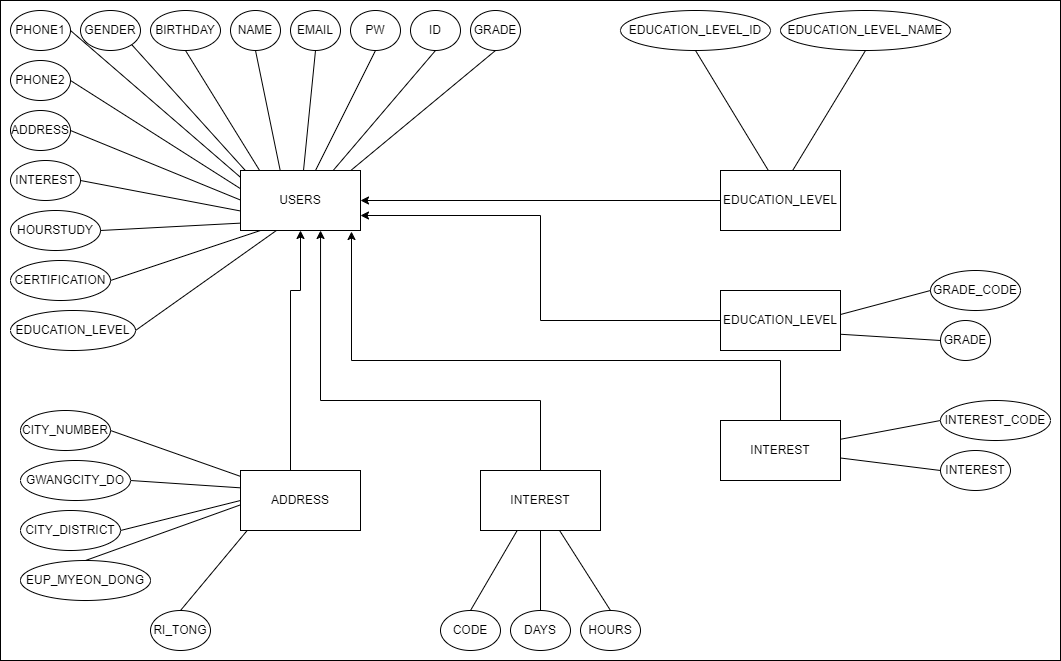

The diagram above was exported from draw.io. Its source (the exported page's mxGraphModel, read from the mxfile embedded in the PNG):
<mxGraphModel dx="1434" dy="796" grid="1" gridSize="10" guides="1" tooltips="1" connect="1" arrows="1" fold="1" page="1" pageScale="1" pageWidth="850" pageHeight="1100" math="0" shadow="0" extFonts="Permanent Marker^https://fonts.googleapis.com/css?family=Permanent+Marker">
  <root>
    <mxCell id="0" />
    <mxCell id="1" parent="0" />
    <mxCell id="GVj67lRI6UVRpVfSHgP1-77" value="" style="rounded=0;whiteSpace=wrap;html=1;" vertex="1" parent="1">
      <mxGeometry width="1060" height="660" as="geometry" />
    </mxCell>
    <mxCell id="GVj67lRI6UVRpVfSHgP1-44" value="" style="endArrow=none;html=1;rounded=0;exitX=1;exitY=0.5;exitDx=0;exitDy=0;" edge="1" parent="1" source="GVj67lRI6UVRpVfSHgP1-39">
      <mxGeometry width="50" height="50" relative="1" as="geometry">
        <mxPoint x="220" y="360" as="sourcePoint" />
        <mxPoint x="280" y="490" as="targetPoint" />
      </mxGeometry>
    </mxCell>
    <mxCell id="GVj67lRI6UVRpVfSHgP1-43" value="" style="endArrow=none;html=1;rounded=0;exitX=1;exitY=0.5;exitDx=0;exitDy=0;" edge="1" parent="1" source="GVj67lRI6UVRpVfSHgP1-38">
      <mxGeometry width="50" height="50" relative="1" as="geometry">
        <mxPoint x="220" y="360" as="sourcePoint" />
        <mxPoint x="280" y="490" as="targetPoint" />
      </mxGeometry>
    </mxCell>
    <mxCell id="GVj67lRI6UVRpVfSHgP1-42" value="" style="endArrow=none;html=1;rounded=0;exitX=1;exitY=0.5;exitDx=0;exitDy=0;" edge="1" parent="1" source="GVj67lRI6UVRpVfSHgP1-37">
      <mxGeometry width="50" height="50" relative="1" as="geometry">
        <mxPoint x="220" y="360" as="sourcePoint" />
        <mxPoint x="280" y="490" as="targetPoint" />
      </mxGeometry>
    </mxCell>
    <mxCell id="GVj67lRI6UVRpVfSHgP1-2" value="ID" style="ellipse;whiteSpace=wrap;html=1;" vertex="1" parent="1">
      <mxGeometry x="410" y="10" width="50" height="40" as="geometry" />
    </mxCell>
    <mxCell id="GVj67lRI6UVRpVfSHgP1-3" value="PW" style="ellipse;whiteSpace=wrap;html=1;" vertex="1" parent="1">
      <mxGeometry x="350" y="10" width="50" height="40" as="geometry" />
    </mxCell>
    <mxCell id="GVj67lRI6UVRpVfSHgP1-4" value="EMAIL" style="ellipse;whiteSpace=wrap;html=1;" vertex="1" parent="1">
      <mxGeometry x="290" y="10" width="50" height="40" as="geometry" />
    </mxCell>
    <mxCell id="GVj67lRI6UVRpVfSHgP1-5" value="NAME" style="ellipse;whiteSpace=wrap;html=1;" vertex="1" parent="1">
      <mxGeometry x="230" y="10" width="50" height="40" as="geometry" />
    </mxCell>
    <mxCell id="GVj67lRI6UVRpVfSHgP1-6" value="BIRTHDAY" style="ellipse;whiteSpace=wrap;html=1;" vertex="1" parent="1">
      <mxGeometry x="150" y="10" width="70" height="40" as="geometry" />
    </mxCell>
    <mxCell id="GVj67lRI6UVRpVfSHgP1-7" value="GENDER" style="ellipse;whiteSpace=wrap;html=1;" vertex="1" parent="1">
      <mxGeometry x="80" y="10" width="60" height="40" as="geometry" />
    </mxCell>
    <mxCell id="GVj67lRI6UVRpVfSHgP1-8" value="PHONE1" style="ellipse;whiteSpace=wrap;html=1;" vertex="1" parent="1">
      <mxGeometry x="10" y="10" width="60" height="40" as="geometry" />
    </mxCell>
    <mxCell id="GVj67lRI6UVRpVfSHgP1-9" value="PHONE2" style="ellipse;whiteSpace=wrap;html=1;" vertex="1" parent="1">
      <mxGeometry x="10" y="60" width="60" height="40" as="geometry" />
    </mxCell>
    <mxCell id="GVj67lRI6UVRpVfSHgP1-10" value="ADDRESS" style="ellipse;whiteSpace=wrap;html=1;" vertex="1" parent="1">
      <mxGeometry x="10" y="110" width="60" height="40" as="geometry" />
    </mxCell>
    <mxCell id="GVj67lRI6UVRpVfSHgP1-11" value="INTEREST" style="ellipse;whiteSpace=wrap;html=1;" vertex="1" parent="1">
      <mxGeometry x="10" y="160" width="70" height="40" as="geometry" />
    </mxCell>
    <mxCell id="GVj67lRI6UVRpVfSHgP1-12" value="HOURSTUDY" style="ellipse;whiteSpace=wrap;html=1;" vertex="1" parent="1">
      <mxGeometry x="10" y="210" width="90" height="40" as="geometry" />
    </mxCell>
    <mxCell id="GVj67lRI6UVRpVfSHgP1-13" value="CERTIFICATION" style="ellipse;whiteSpace=wrap;html=1;" vertex="1" parent="1">
      <mxGeometry x="10" y="260" width="100" height="40" as="geometry" />
    </mxCell>
    <mxCell id="GVj67lRI6UVRpVfSHgP1-14" value="EDUCATION_LEVEL" style="ellipse;whiteSpace=wrap;html=1;" vertex="1" parent="1">
      <mxGeometry x="10" y="310" width="125" height="40" as="geometry" />
    </mxCell>
    <mxCell id="GVj67lRI6UVRpVfSHgP1-15" value="GRADE" style="ellipse;whiteSpace=wrap;html=1;" vertex="1" parent="1">
      <mxGeometry x="470" y="10" width="50" height="40" as="geometry" />
    </mxCell>
    <mxCell id="GVj67lRI6UVRpVfSHgP1-17" value="" style="endArrow=none;html=1;rounded=0;entryX=0.5;entryY=1;entryDx=0;entryDy=0;" edge="1" parent="1" target="GVj67lRI6UVRpVfSHgP1-2">
      <mxGeometry width="50" height="50" relative="1" as="geometry">
        <mxPoint x="290" y="220" as="sourcePoint" />
        <mxPoint x="400" y="310" as="targetPoint" />
      </mxGeometry>
    </mxCell>
    <mxCell id="GVj67lRI6UVRpVfSHgP1-22" value="" style="endArrow=none;html=1;rounded=0;entryX=0.5;entryY=1;entryDx=0;entryDy=0;" edge="1" parent="1" target="GVj67lRI6UVRpVfSHgP1-3">
      <mxGeometry width="50" height="50" relative="1" as="geometry">
        <mxPoint x="290" y="220" as="sourcePoint" />
        <mxPoint x="400" y="310" as="targetPoint" />
      </mxGeometry>
    </mxCell>
    <mxCell id="GVj67lRI6UVRpVfSHgP1-23" value="" style="endArrow=none;html=1;rounded=0;entryX=0.5;entryY=1;entryDx=0;entryDy=0;" edge="1" parent="1" source="GVj67lRI6UVRpVfSHgP1-1" target="GVj67lRI6UVRpVfSHgP1-4">
      <mxGeometry width="50" height="50" relative="1" as="geometry">
        <mxPoint x="290" y="220" as="sourcePoint" />
        <mxPoint x="400" y="310" as="targetPoint" />
      </mxGeometry>
    </mxCell>
    <mxCell id="GVj67lRI6UVRpVfSHgP1-24" value="" style="endArrow=none;html=1;rounded=0;entryX=0.5;entryY=1;entryDx=0;entryDy=0;" edge="1" parent="1" target="GVj67lRI6UVRpVfSHgP1-5">
      <mxGeometry width="50" height="50" relative="1" as="geometry">
        <mxPoint x="290" y="220" as="sourcePoint" />
        <mxPoint x="400" y="310" as="targetPoint" />
      </mxGeometry>
    </mxCell>
    <mxCell id="GVj67lRI6UVRpVfSHgP1-25" value="" style="endArrow=none;html=1;rounded=0;entryX=0.5;entryY=1;entryDx=0;entryDy=0;" edge="1" parent="1" target="GVj67lRI6UVRpVfSHgP1-6">
      <mxGeometry width="50" height="50" relative="1" as="geometry">
        <mxPoint x="290" y="220" as="sourcePoint" />
        <mxPoint x="400" y="310" as="targetPoint" />
      </mxGeometry>
    </mxCell>
    <mxCell id="GVj67lRI6UVRpVfSHgP1-26" value="" style="endArrow=none;html=1;rounded=0;entryX=0.5;entryY=1;entryDx=0;entryDy=0;" edge="1" parent="1" target="GVj67lRI6UVRpVfSHgP1-7">
      <mxGeometry width="50" height="50" relative="1" as="geometry">
        <mxPoint x="290" y="220" as="sourcePoint" />
        <mxPoint x="400" y="310" as="targetPoint" />
      </mxGeometry>
    </mxCell>
    <mxCell id="GVj67lRI6UVRpVfSHgP1-27" value="" style="endArrow=none;html=1;rounded=0;entryX=1;entryY=1;entryDx=0;entryDy=0;" edge="1" parent="1" target="GVj67lRI6UVRpVfSHgP1-8">
      <mxGeometry width="50" height="50" relative="1" as="geometry">
        <mxPoint x="290" y="220" as="sourcePoint" />
        <mxPoint x="400" y="310" as="targetPoint" />
      </mxGeometry>
    </mxCell>
    <mxCell id="GVj67lRI6UVRpVfSHgP1-28" value="" style="endArrow=none;html=1;rounded=0;entryX=1;entryY=0.5;entryDx=0;entryDy=0;" edge="1" parent="1" target="GVj67lRI6UVRpVfSHgP1-9">
      <mxGeometry width="50" height="50" relative="1" as="geometry">
        <mxPoint x="290" y="220" as="sourcePoint" />
        <mxPoint x="400" y="310" as="targetPoint" />
      </mxGeometry>
    </mxCell>
    <mxCell id="GVj67lRI6UVRpVfSHgP1-29" value="" style="endArrow=none;html=1;rounded=0;entryX=1;entryY=0.5;entryDx=0;entryDy=0;" edge="1" parent="1" target="GVj67lRI6UVRpVfSHgP1-10">
      <mxGeometry width="50" height="50" relative="1" as="geometry">
        <mxPoint x="290" y="220" as="sourcePoint" />
        <mxPoint x="400" y="310" as="targetPoint" />
      </mxGeometry>
    </mxCell>
    <mxCell id="GVj67lRI6UVRpVfSHgP1-30" value="" style="endArrow=none;html=1;rounded=0;entryX=1;entryY=0.5;entryDx=0;entryDy=0;" edge="1" parent="1" target="GVj67lRI6UVRpVfSHgP1-11">
      <mxGeometry width="50" height="50" relative="1" as="geometry">
        <mxPoint x="290" y="220" as="sourcePoint" />
        <mxPoint x="400" y="310" as="targetPoint" />
      </mxGeometry>
    </mxCell>
    <mxCell id="GVj67lRI6UVRpVfSHgP1-31" value="" style="endArrow=none;html=1;rounded=0;entryX=1;entryY=0.5;entryDx=0;entryDy=0;" edge="1" parent="1" target="GVj67lRI6UVRpVfSHgP1-12">
      <mxGeometry width="50" height="50" relative="1" as="geometry">
        <mxPoint x="290" y="220" as="sourcePoint" />
        <mxPoint x="400" y="310" as="targetPoint" />
      </mxGeometry>
    </mxCell>
    <mxCell id="GVj67lRI6UVRpVfSHgP1-32" value="" style="endArrow=none;html=1;rounded=0;entryX=1;entryY=0.5;entryDx=0;entryDy=0;" edge="1" parent="1" target="GVj67lRI6UVRpVfSHgP1-13">
      <mxGeometry width="50" height="50" relative="1" as="geometry">
        <mxPoint x="290" y="220" as="sourcePoint" />
        <mxPoint x="400" y="310" as="targetPoint" />
      </mxGeometry>
    </mxCell>
    <mxCell id="GVj67lRI6UVRpVfSHgP1-33" value="" style="endArrow=none;html=1;rounded=0;entryX=1;entryY=0.5;entryDx=0;entryDy=0;" edge="1" parent="1" target="GVj67lRI6UVRpVfSHgP1-14">
      <mxGeometry width="50" height="50" relative="1" as="geometry">
        <mxPoint x="290" y="220" as="sourcePoint" />
        <mxPoint x="400" y="310" as="targetPoint" />
      </mxGeometry>
    </mxCell>
    <mxCell id="GVj67lRI6UVRpVfSHgP1-34" value="" style="endArrow=none;html=1;rounded=0;entryX=0.5;entryY=1;entryDx=0;entryDy=0;" edge="1" parent="1" target="GVj67lRI6UVRpVfSHgP1-15">
      <mxGeometry width="50" height="50" relative="1" as="geometry">
        <mxPoint x="290" y="220" as="sourcePoint" />
        <mxPoint x="400" y="310" as="targetPoint" />
      </mxGeometry>
    </mxCell>
    <mxCell id="GVj67lRI6UVRpVfSHgP1-35" value="" style="endArrow=none;html=1;rounded=0;entryX=0.5;entryY=1;entryDx=0;entryDy=0;" edge="1" parent="1" target="GVj67lRI6UVRpVfSHgP1-1">
      <mxGeometry width="50" height="50" relative="1" as="geometry">
        <mxPoint x="290" y="220" as="sourcePoint" />
        <mxPoint x="315" y="50" as="targetPoint" />
      </mxGeometry>
    </mxCell>
    <mxCell id="GVj67lRI6UVRpVfSHgP1-1" value="USERS" style="rounded=0;whiteSpace=wrap;html=1;" vertex="1" parent="1">
      <mxGeometry x="240" y="170" width="120" height="60" as="geometry" />
    </mxCell>
    <mxCell id="GVj67lRI6UVRpVfSHgP1-37" value="CITY_NUMBER" style="ellipse;whiteSpace=wrap;html=1;" vertex="1" parent="1">
      <mxGeometry x="20" y="410" width="90" height="40" as="geometry" />
    </mxCell>
    <mxCell id="GVj67lRI6UVRpVfSHgP1-38" value="GWANGCITY_DO" style="ellipse;whiteSpace=wrap;html=1;" vertex="1" parent="1">
      <mxGeometry x="20" y="460" width="110" height="40" as="geometry" />
    </mxCell>
    <mxCell id="GVj67lRI6UVRpVfSHgP1-39" value="CITY_DISTRICT" style="ellipse;whiteSpace=wrap;html=1;" vertex="1" parent="1">
      <mxGeometry x="20" y="510" width="100" height="40" as="geometry" />
    </mxCell>
    <mxCell id="GVj67lRI6UVRpVfSHgP1-40" value="EUP_MYEON_DONG" style="ellipse;whiteSpace=wrap;html=1;" vertex="1" parent="1">
      <mxGeometry x="20" y="560" width="130" height="40" as="geometry" />
    </mxCell>
    <mxCell id="GVj67lRI6UVRpVfSHgP1-41" value="RI_TONG" style="ellipse;whiteSpace=wrap;html=1;" vertex="1" parent="1">
      <mxGeometry x="150" y="610" width="60" height="40" as="geometry" />
    </mxCell>
    <mxCell id="GVj67lRI6UVRpVfSHgP1-45" value="" style="endArrow=none;html=1;rounded=0;exitX=1;exitY=0.5;exitDx=0;exitDy=0;" edge="1" parent="1" source="GVj67lRI6UVRpVfSHgP1-40">
      <mxGeometry width="50" height="50" relative="1" as="geometry">
        <mxPoint x="220" y="360" as="sourcePoint" />
        <mxPoint x="280" y="490" as="targetPoint" />
      </mxGeometry>
    </mxCell>
    <mxCell id="GVj67lRI6UVRpVfSHgP1-46" value="" style="endArrow=none;html=1;rounded=0;exitX=0.5;exitY=0;exitDx=0;exitDy=0;" edge="1" parent="1" source="GVj67lRI6UVRpVfSHgP1-41">
      <mxGeometry width="50" height="50" relative="1" as="geometry">
        <mxPoint x="220" y="360" as="sourcePoint" />
        <mxPoint x="280" y="490" as="targetPoint" />
      </mxGeometry>
    </mxCell>
    <mxCell id="GVj67lRI6UVRpVfSHgP1-72" style="edgeStyle=orthogonalEdgeStyle;rounded=0;orthogonalLoop=1;jettySize=auto;html=1;exitX=0.5;exitY=0;exitDx=0;exitDy=0;entryX=0.5;entryY=1;entryDx=0;entryDy=0;" edge="1" parent="1" source="GVj67lRI6UVRpVfSHgP1-36" target="GVj67lRI6UVRpVfSHgP1-1">
      <mxGeometry relative="1" as="geometry">
        <Array as="points">
          <mxPoint x="290" y="470" />
          <mxPoint x="290" y="290" />
          <mxPoint x="300" y="290" />
        </Array>
      </mxGeometry>
    </mxCell>
    <mxCell id="GVj67lRI6UVRpVfSHgP1-36" value="ADDRESS" style="rounded=0;whiteSpace=wrap;html=1;" vertex="1" parent="1">
      <mxGeometry x="240" y="470" width="120" height="60" as="geometry" />
    </mxCell>
    <mxCell id="GVj67lRI6UVRpVfSHgP1-48" value="EDUCATION_LEVEL_ID" style="ellipse;whiteSpace=wrap;html=1;" vertex="1" parent="1">
      <mxGeometry x="620" y="10" width="150" height="40" as="geometry" />
    </mxCell>
    <mxCell id="GVj67lRI6UVRpVfSHgP1-49" value="EDUCATION_LEVEL_NAME" style="ellipse;whiteSpace=wrap;html=1;" vertex="1" parent="1">
      <mxGeometry x="780" y="10" width="170" height="40" as="geometry" />
    </mxCell>
    <mxCell id="GVj67lRI6UVRpVfSHgP1-50" value="" style="endArrow=none;html=1;rounded=0;entryX=0.5;entryY=1;entryDx=0;entryDy=0;" edge="1" parent="1" target="GVj67lRI6UVRpVfSHgP1-48">
      <mxGeometry width="50" height="50" relative="1" as="geometry">
        <mxPoint x="780" y="190" as="sourcePoint" />
        <mxPoint x="630" y="310" as="targetPoint" />
      </mxGeometry>
    </mxCell>
    <mxCell id="GVj67lRI6UVRpVfSHgP1-51" value="" style="endArrow=none;html=1;rounded=0;entryX=0.5;entryY=1;entryDx=0;entryDy=0;" edge="1" parent="1" target="GVj67lRI6UVRpVfSHgP1-49">
      <mxGeometry width="50" height="50" relative="1" as="geometry">
        <mxPoint x="780" y="190" as="sourcePoint" />
        <mxPoint x="630" y="310" as="targetPoint" />
      </mxGeometry>
    </mxCell>
    <mxCell id="GVj67lRI6UVRpVfSHgP1-73" style="edgeStyle=orthogonalEdgeStyle;rounded=0;orthogonalLoop=1;jettySize=auto;html=1;entryX=1;entryY=0.5;entryDx=0;entryDy=0;" edge="1" parent="1" source="GVj67lRI6UVRpVfSHgP1-47" target="GVj67lRI6UVRpVfSHgP1-1">
      <mxGeometry relative="1" as="geometry" />
    </mxCell>
    <mxCell id="GVj67lRI6UVRpVfSHgP1-47" value="EDUCATION_LEVEL" style="rounded=0;whiteSpace=wrap;html=1;" vertex="1" parent="1">
      <mxGeometry x="720" y="170" width="120" height="60" as="geometry" />
    </mxCell>
    <mxCell id="GVj67lRI6UVRpVfSHgP1-54" value="GRADE_CODE" style="ellipse;whiteSpace=wrap;html=1;" vertex="1" parent="1">
      <mxGeometry x="930" y="270" width="90" height="40" as="geometry" />
    </mxCell>
    <mxCell id="GVj67lRI6UVRpVfSHgP1-55" value="GRADE" style="ellipse;whiteSpace=wrap;html=1;" vertex="1" parent="1">
      <mxGeometry x="940" y="320" width="50" height="40" as="geometry" />
    </mxCell>
    <mxCell id="GVj67lRI6UVRpVfSHgP1-56" value="" style="endArrow=none;html=1;rounded=0;entryX=0;entryY=0.5;entryDx=0;entryDy=0;" edge="1" parent="1" target="GVj67lRI6UVRpVfSHgP1-54">
      <mxGeometry width="50" height="50" relative="1" as="geometry">
        <mxPoint x="780" y="330" as="sourcePoint" />
        <mxPoint x="1010" y="310" as="targetPoint" />
      </mxGeometry>
    </mxCell>
    <mxCell id="GVj67lRI6UVRpVfSHgP1-57" value="" style="endArrow=none;html=1;rounded=0;entryX=0;entryY=0.5;entryDx=0;entryDy=0;" edge="1" parent="1" target="GVj67lRI6UVRpVfSHgP1-55">
      <mxGeometry width="50" height="50" relative="1" as="geometry">
        <mxPoint x="780" y="330" as="sourcePoint" />
        <mxPoint x="1010" y="310" as="targetPoint" />
      </mxGeometry>
    </mxCell>
    <mxCell id="GVj67lRI6UVRpVfSHgP1-74" style="edgeStyle=orthogonalEdgeStyle;rounded=0;orthogonalLoop=1;jettySize=auto;html=1;entryX=1;entryY=0.75;entryDx=0;entryDy=0;" edge="1" parent="1" source="GVj67lRI6UVRpVfSHgP1-53" target="GVj67lRI6UVRpVfSHgP1-1">
      <mxGeometry relative="1" as="geometry" />
    </mxCell>
    <mxCell id="GVj67lRI6UVRpVfSHgP1-53" value="EDUCATION_LEVEL" style="rounded=0;whiteSpace=wrap;html=1;" vertex="1" parent="1">
      <mxGeometry x="720" y="290" width="120" height="60" as="geometry" />
    </mxCell>
    <mxCell id="GVj67lRI6UVRpVfSHgP1-59" value="INTEREST" style="ellipse;whiteSpace=wrap;html=1;" vertex="1" parent="1">
      <mxGeometry x="940" y="450" width="70" height="40" as="geometry" />
    </mxCell>
    <mxCell id="GVj67lRI6UVRpVfSHgP1-60" value="INTEREST_CODE" style="ellipse;whiteSpace=wrap;html=1;" vertex="1" parent="1">
      <mxGeometry x="940" y="400" width="110" height="40" as="geometry" />
    </mxCell>
    <mxCell id="GVj67lRI6UVRpVfSHgP1-61" value="" style="endArrow=none;html=1;rounded=0;exitX=0;exitY=0.5;exitDx=0;exitDy=0;" edge="1" parent="1" source="GVj67lRI6UVRpVfSHgP1-60">
      <mxGeometry width="50" height="50" relative="1" as="geometry">
        <mxPoint x="960" y="360" as="sourcePoint" />
        <mxPoint x="780" y="450" as="targetPoint" />
      </mxGeometry>
    </mxCell>
    <mxCell id="GVj67lRI6UVRpVfSHgP1-62" value="" style="endArrow=none;html=1;rounded=0;exitX=0;exitY=0.5;exitDx=0;exitDy=0;" edge="1" parent="1" source="GVj67lRI6UVRpVfSHgP1-59">
      <mxGeometry width="50" height="50" relative="1" as="geometry">
        <mxPoint x="960" y="360" as="sourcePoint" />
        <mxPoint x="780" y="450" as="targetPoint" />
      </mxGeometry>
    </mxCell>
    <mxCell id="GVj67lRI6UVRpVfSHgP1-75" style="edgeStyle=orthogonalEdgeStyle;rounded=0;orthogonalLoop=1;jettySize=auto;html=1;entryX=0.925;entryY=1.017;entryDx=0;entryDy=0;entryPerimeter=0;" edge="1" parent="1" source="GVj67lRI6UVRpVfSHgP1-58" target="GVj67lRI6UVRpVfSHgP1-1">
      <mxGeometry relative="1" as="geometry">
        <Array as="points">
          <mxPoint x="780" y="360" />
          <mxPoint x="351" y="360" />
        </Array>
      </mxGeometry>
    </mxCell>
    <mxCell id="GVj67lRI6UVRpVfSHgP1-58" value="INTEREST" style="rounded=0;whiteSpace=wrap;html=1;" vertex="1" parent="1">
      <mxGeometry x="720" y="420" width="120" height="60" as="geometry" />
    </mxCell>
    <mxCell id="GVj67lRI6UVRpVfSHgP1-64" value="CODE" style="ellipse;whiteSpace=wrap;html=1;" vertex="1" parent="1">
      <mxGeometry x="440" y="610" width="60" height="40" as="geometry" />
    </mxCell>
    <mxCell id="GVj67lRI6UVRpVfSHgP1-65" value="DAYS" style="ellipse;whiteSpace=wrap;html=1;" vertex="1" parent="1">
      <mxGeometry x="510" y="610" width="60" height="40" as="geometry" />
    </mxCell>
    <mxCell id="GVj67lRI6UVRpVfSHgP1-66" value="HOURS" style="ellipse;whiteSpace=wrap;html=1;" vertex="1" parent="1">
      <mxGeometry x="580" y="610" width="60" height="40" as="geometry" />
    </mxCell>
    <mxCell id="GVj67lRI6UVRpVfSHgP1-67" value="" style="endArrow=none;html=1;rounded=0;exitX=0.5;exitY=0;exitDx=0;exitDy=0;" edge="1" parent="1" source="GVj67lRI6UVRpVfSHgP1-64">
      <mxGeometry width="50" height="50" relative="1" as="geometry">
        <mxPoint x="470" y="610" as="sourcePoint" />
        <mxPoint x="540" y="490" as="targetPoint" />
      </mxGeometry>
    </mxCell>
    <mxCell id="GVj67lRI6UVRpVfSHgP1-68" value="" style="endArrow=none;html=1;rounded=0;exitX=0.5;exitY=0;exitDx=0;exitDy=0;" edge="1" parent="1" source="GVj67lRI6UVRpVfSHgP1-65">
      <mxGeometry width="50" height="50" relative="1" as="geometry">
        <mxPoint x="470" y="610" as="sourcePoint" />
        <mxPoint x="540" y="490" as="targetPoint" />
      </mxGeometry>
    </mxCell>
    <mxCell id="GVj67lRI6UVRpVfSHgP1-69" value="" style="endArrow=none;html=1;rounded=0;exitX=0.5;exitY=0;exitDx=0;exitDy=0;" edge="1" parent="1" source="GVj67lRI6UVRpVfSHgP1-63">
      <mxGeometry width="50" height="50" relative="1" as="geometry">
        <mxPoint x="470" y="610" as="sourcePoint" />
        <mxPoint x="540" y="490" as="targetPoint" />
      </mxGeometry>
    </mxCell>
    <mxCell id="GVj67lRI6UVRpVfSHgP1-70" value="" style="endArrow=none;html=1;rounded=0;exitX=0.5;exitY=0;exitDx=0;exitDy=0;" edge="1" parent="1" source="GVj67lRI6UVRpVfSHgP1-66" target="GVj67lRI6UVRpVfSHgP1-63">
      <mxGeometry width="50" height="50" relative="1" as="geometry">
        <mxPoint x="610" y="610" as="sourcePoint" />
        <mxPoint x="540" y="490" as="targetPoint" />
      </mxGeometry>
    </mxCell>
    <mxCell id="GVj67lRI6UVRpVfSHgP1-76" style="edgeStyle=orthogonalEdgeStyle;rounded=0;orthogonalLoop=1;jettySize=auto;html=1;entryX=0.667;entryY=1;entryDx=0;entryDy=0;entryPerimeter=0;" edge="1" parent="1" source="GVj67lRI6UVRpVfSHgP1-63" target="GVj67lRI6UVRpVfSHgP1-1">
      <mxGeometry relative="1" as="geometry">
        <Array as="points">
          <mxPoint x="540" y="400" />
          <mxPoint x="320" y="400" />
        </Array>
      </mxGeometry>
    </mxCell>
    <mxCell id="GVj67lRI6UVRpVfSHgP1-63" value="INTEREST" style="rounded=0;whiteSpace=wrap;html=1;" vertex="1" parent="1">
      <mxGeometry x="480" y="470" width="120" height="60" as="geometry" />
    </mxCell>
  </root>
</mxGraphModel>